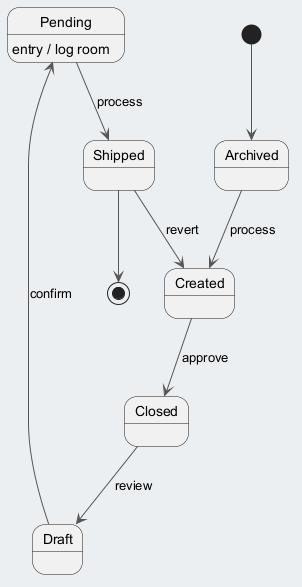

The diagram above was rendered by PlantUML. Its source (embedded in the PNG):
@startuml
skinparam backgroundColor #ECEFF1
skinparam classBackgroundColor #FFFFFF
skinparam classBorderColor #455A64
skinparam ArrowColor #555555
[*] --> Archived
Archived --> Created : process
Created --> Closed : approve
Closed --> Draft : review
Draft --> Pending : confirm
Pending --> Shipped : process
Pending : entry / log room
Shipped --> Created : revert
Shipped --> [*]
@enduml